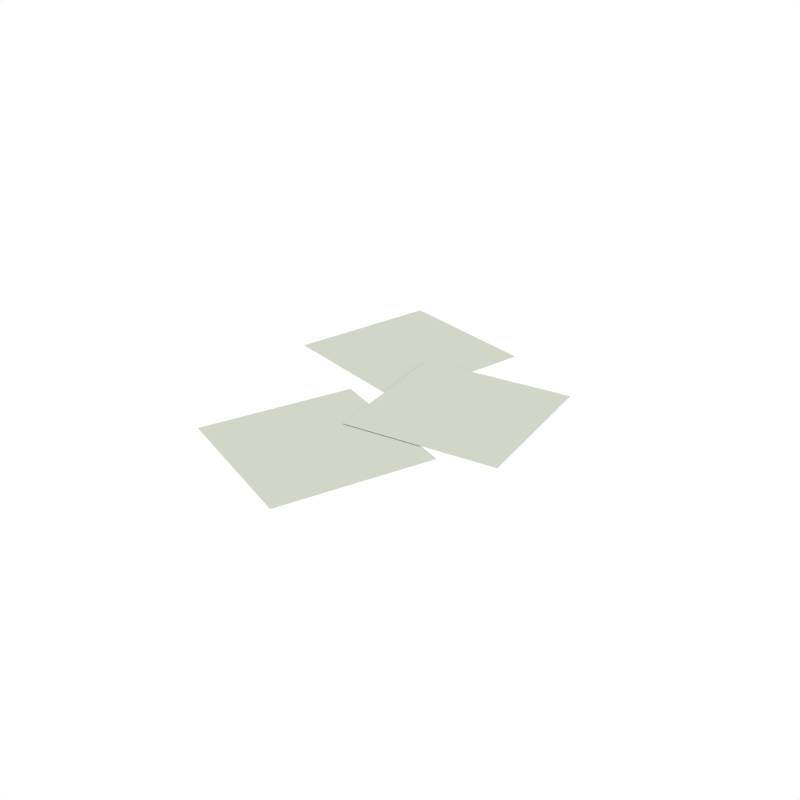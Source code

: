 # Source: Debris_Papers_3.blend  (saved by Blender 2.79.0; exported with 4.5.12 LTS)
import bpy
from mathutils import Matrix  # noqa: F401  (used for matrix-valued properties, if any)

bpy.ops.wm.read_factory_settings(use_empty=True)
scene = bpy.context.scene
scene.name = 'Scene'

# ---- collections
col_collection_1 = bpy.data.collections.new('Collection 1'); scene.collection.children.link(col_collection_1)

# ---- materials (node trees are filled in below, after node groups)
mat_white = bpy.data.materials.new('White')
mat_white.alpha_threshold = 0.0
mat_white.diffuse_color = (0.6421, 0.6738, 0.5752, 1.0)
mat_white.roughness = 0.5

# ---- material node trees

# ---- world
world_world = bpy.data.worlds.new('World'); scene.world = world_world
world_world.color = (1.0, 1.0, 1.0)
world_world.use_sun_shadow = False
world_world.sun_shadow_jitter_overblur = 0.0
world_world.cycles.sampling_method = 'NONE'
world_world.cycles.sample_map_resolution = 256

# ---- meshes
me_plane_004 = bpy.data.meshes.new('Plane.004')
me_plane_004.from_pydata([(0.498, -1.193, 0.03683), (2.476, -1.491, 0.03683), (0.7959, 0.7845, 0.03683), (2.774, 0.4866, 0.03683), (-1.011, -1.913, 0.02814), (0.5793, -3.126, 0.02814), (0.2015, -0.3226, 0.02814), (1.792, -1.535, 0.02814), (-0.9314, 0.6638, 0.01188), (0.7996, -0.3381, 0.01188), (0.0705, 2.395, 0.01188), (1.801, 1.393, 0.01188)], [], [(0, 1, 3, 2), (4, 5, 7, 6), (8, 9, 11, 10)])
me_plane_004.materials.append(mat_white)
me_plane_004.use_remesh_preserve_volume = False
me_plane_004.use_remesh_preserve_attributes = False
me_plane_004.use_mirror_vertex_groups = False
me_plane_004.update()

# ---- objects
ob_debris_papers_3 = bpy.data.objects.new('Debris_Papers_3', me_plane_004)

# ---- transforms, parenting, visibility, modifiers, constraints
ob_debris_papers_3.location = (0.0, 0.0, 0.0)
ob_debris_papers_3.rotation_euler = (0.0, -0.0, 0.3076)
ob_debris_papers_3.scale = (0.1141, 0.1141, 0.1141)
ob_debris_papers_3.lineart.crease_threshold = 0.0

# ---- collection membership
col_collection_1.objects.link(ob_debris_papers_3)

# ---- scene / render settings (as saved in the file)
scene.frame_start = 1; scene.frame_end = 250; scene.frame_set(0)
scene.render.engine = 'CYCLES'
scene.render.resolution_x = 1000
scene.render.resolution_y = 1000
scene.render.dither_intensity = 0.0
scene.cycles.samples = 200
scene.cycles.sampling_pattern = 'TABULATED_SOBOL'
scene.cycles.light_sampling_threshold = 0.0
scene.cycles.use_adaptive_sampling = False
scene.cycles.use_light_tree = False
scene.cycles.caustics_reflective = False
scene.cycles.caustics_refractive = False
scene.cycles.blur_glossy = 0.0
scene.cycles.max_bounces = 2
scene.cycles.pixel_filter_type = 'GAUSSIAN'
scene.cycles.sample_clamp_indirect = 0.0
scene.view_settings.view_transform = 'Standard'
bpy.context.view_layer.update()

# ---- added for rendering (the .blend has no active camera): camera
cam_auto = bpy.data.cameras.new('AutoCamera')
cam_auto.lens = 50.0
cam_auto.sensor_width = 36.0
cam_auto.clip_end = 1000.0
ob_auto_camera = bpy.data.objects.new('AutoCamera', cam_auto)
scene.collection.objects.link(ob_auto_camera)
ob_auto_camera.location = (0.984938, -1.06107, 0.703958)
ob_auto_camera.rotation_euler = (1.09748, -7.21219e-08, 0.694738)
scene.camera = ob_auto_camera
bpy.context.view_layer.update()
